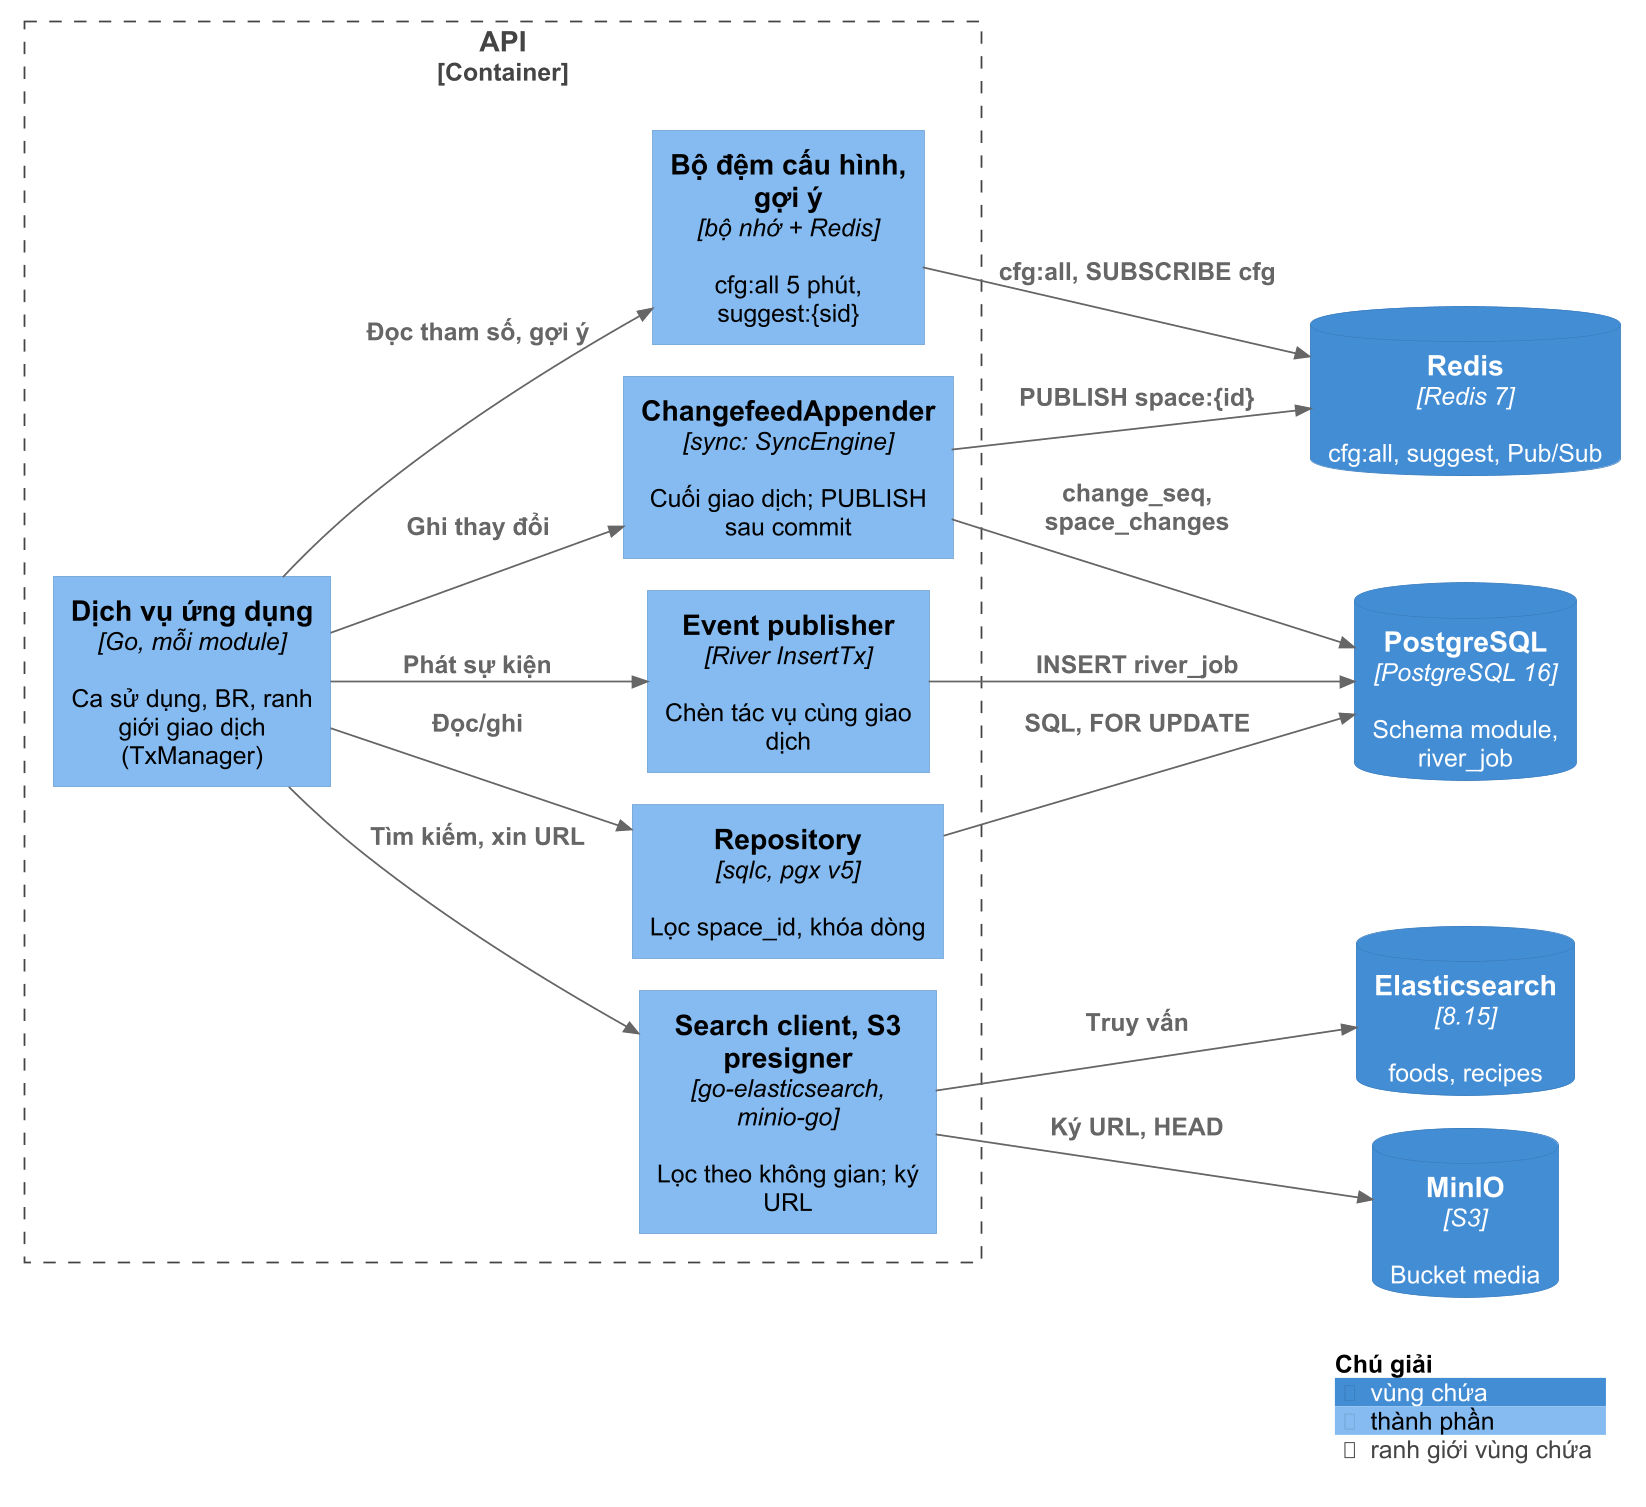

The diagram above was rendered by PlantUML. Its source (embedded in the PNG):
@startuml c3-05b-c4-thanh-phan-api-ra
!$TECHN_FONT_SIZE = 14
!$LEGEND_TITLE_TEXT = "Chú giải"
!include <C4/C4_Component>
skinparam dpi 170
skinparam defaultFontName Arial
skinparam defaultFontSize 14
skinparam ArrowFontSize 14
skinparam wrapWidth 160
skinparam nodesep 28
skinparam ranksep 60
HIDE_STEREOTYPE()
LAYOUT_LEFT_RIGHT()
UpdateElementStyle("container", $legendText="vùng chứa")
UpdateElementStyle("component", $legendText="thành phần")
UpdateElementStyle("external_system", $legendText="hệ thống bên ngoài")
UpdateContainerBoundaryStyle($legendText="ranh giới vùng chứa")

Container_Boundary(api, "API") {
  Component(svc, "Dịch vụ ứng dụng", "Go, mỗi module", "Ca sử dụng, BR, ranh giới giao dịch (TxManager)")
  Component(cache, "Bộ đệm cấu hình, gợi ý", "bộ nhớ + Redis", "cfg:all 5 phút, suggest:{sid}")
  Component(cf, "ChangefeedAppender", "sync: SyncEngine", "Cuối giao dịch; PUBLISH sau commit")
  Component(pub, "Event publisher", "River InsertTx", "Chèn tác vụ cùng giao dịch")
  Component(repo, "Repository", "sqlc, pgx v5", "Lọc space_id, khóa dòng")
  Component(ext, "Search client, S3 presigner", "go-elasticsearch, minio-go", "Lọc theo không gian; ký URL")
}

ContainerDb(redis, "Redis", "Redis 7", "cfg:all, suggest, Pub/Sub")
ContainerDb(pg, "PostgreSQL", "PostgreSQL 16", "Schema module, river_job")
ContainerDb(es, "Elasticsearch", "8.15", "foods, recipes")
ContainerDb(minio, "MinIO", "S3", "Bucket media")

Rel(svc, cache, "Đọc tham số, gợi ý")
Rel(svc, cf, "Ghi thay đổi")
Rel(svc, pub, "Phát sự kiện")
Rel(svc, repo, "Đọc/ghi")
Rel(svc, ext, "Tìm kiếm, xin URL")
Rel(cache, redis, "cfg:all, SUBSCRIBE cfg")
Rel(cf, redis, "PUBLISH space:{id}")
Rel(cf, pg, "change_seq, space_changes")
Rel(pub, pg, "INSERT river_job")
Rel(repo, pg, "SQL, FOR UPDATE")
Rel(ext, es, "Truy vấn")
Rel(ext, minio, "Ký URL, HEAD")

SHOW_LEGEND()
@enduml